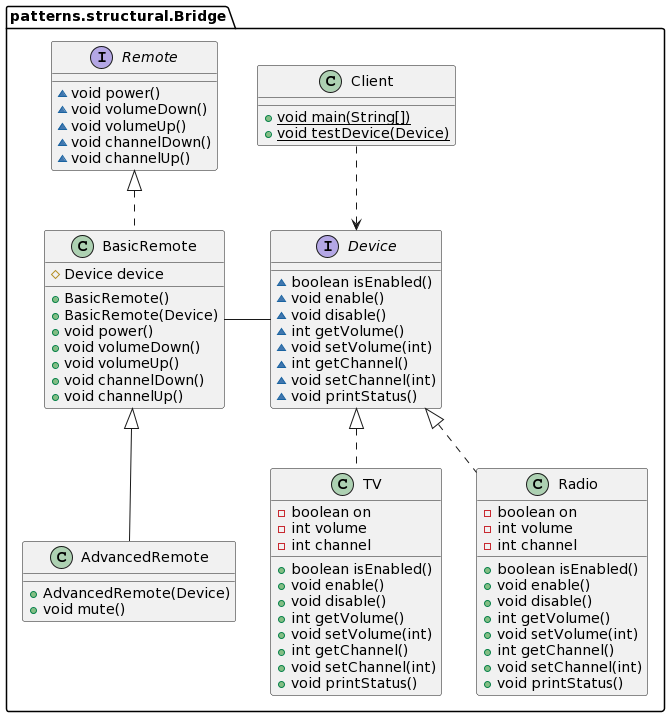

The diagram above was rendered by PlantUML. Its source (embedded in the PNG):
@startuml
class patterns.structural.Bridge.TV {
- boolean on
- int volume
- int channel
+ boolean isEnabled()
+ void enable()
+ void disable()
+ int getVolume()
+ void setVolume(int)
+ int getChannel()
+ void setChannel(int)
+ void printStatus()
}
class patterns.structural.Bridge.Client {
+ {static} void main(String[])
+ {static} void testDevice(Device)
}
interface patterns.structural.Bridge.Device {
~ boolean isEnabled()
~ void enable()
~ void disable()
~ int getVolume()
~ void setVolume(int)
~ int getChannel()
~ void setChannel(int)
~ void printStatus()
}
class patterns.structural.Bridge.AdvancedRemote {
+ AdvancedRemote(Device)
+ void mute()
}
class patterns.structural.Bridge.Radio {
- boolean on
- int volume
- int channel
+ boolean isEnabled()
+ void enable()
+ void disable()
+ int getVolume()
+ void setVolume(int)
+ int getChannel()
+ void setChannel(int)
+ void printStatus()
}
interface patterns.structural.Bridge.Remote {
~ void power()
~ void volumeDown()
~ void volumeUp()
~ void channelDown()
~ void channelUp()
}
class patterns.structural.Bridge.BasicRemote {
# Device device
+ BasicRemote()
+ BasicRemote(Device)
+ void power()
+ void volumeDown()
+ void volumeUp()
+ void channelDown()
+ void channelUp()
}

patterns.structural.Bridge.Client ..> patterns.structural.Bridge.Device
patterns.structural.Bridge.Device <|.. patterns.structural.Bridge.TV
patterns.structural.Bridge.BasicRemote - patterns.structural.Bridge.Device
patterns.structural.Bridge.BasicRemote <|-- patterns.structural.Bridge.AdvancedRemote
patterns.structural.Bridge.Device <|.. patterns.structural.Bridge.Radio
patterns.structural.Bridge.Remote <|.. patterns.structural.Bridge.BasicRemote
@enduml